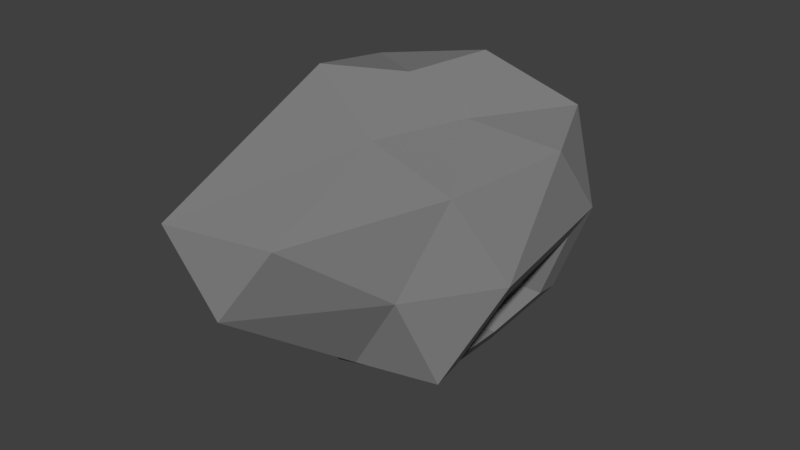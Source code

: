 # Source: Meteor.blend  (saved by Blender 2.77.0; exported with 4.5.12 LTS)
import bpy
from mathutils import Matrix  # noqa: F401  (used for matrix-valued properties, if any)

bpy.ops.wm.read_factory_settings(use_empty=True)
scene = bpy.context.scene
scene.name = 'Scene'

# ---- collections
col_collection_1 = bpy.data.collections.new('Collection 1'); scene.collection.children.link(col_collection_1)

# ---- materials (node trees are filled in below, after node groups)
mat_copper = bpy.data.materials.new('Copper')
mat_copper.alpha_threshold = 0.0
mat_copper.use_transparent_shadow = False
mat_copper.diffuse_color = (0.8, 0.3118, 0.0, 1.0)
mat_copper.roughness = 0.5
mat_material_001 = bpy.data.materials.new('Material.001')
mat_material_001.alpha_threshold = 0.0
mat_material_001.use_transparent_shadow = False
mat_material_001.diffuse_color = (0.8, 0.2346, 0.0, 1.0)
mat_material_001.roughness = 0.5
mat_darkgray = bpy.data.materials.new('DarkGray')
mat_darkgray.alpha_threshold = 0.0
mat_darkgray.use_transparent_shadow = False
mat_darkgray.diffuse_color = (0.214, 0.214, 0.214, 1.0)
mat_darkgray.roughness = 0.5

# ---- material node trees

# ---- world
world_world = bpy.data.worlds.new('World'); scene.world = world_world
world_world.color = (0.05088, 0.05088, 0.05088)
world_world.use_sun_shadow = False
world_world.sun_shadow_jitter_overblur = 0.0
world_world.cycles.sampling_method = 'MANUAL'

# ---- meshes
me_cube_006 = bpy.data.meshes.new('Cube.006')
me_cube_006.from_pydata([(4.786, -9.299, -10.97), (4.786, -9.299, -10.08), (4.786, -8.403, -10.97), (4.786, -8.403, -10.08), (5.682, -9.299, -10.97), (5.682, -9.299, -10.08), (5.682, -8.403, -10.97), (5.682, -8.403, -10.08), (-15.65, -12.39, -1.793), (-15.65, -12.39, -0.3233), (-15.65, -10.92, -1.793), (-15.65, -10.92, -0.3233), (-14.18, -12.39, -1.793), (-14.18, -12.39, -0.3233), (-14.18, -10.92, -1.793), (-14.18, -10.92, -0.3233), (-15.31, -15.16, 3.447), (-15.31, -15.16, 4.917), (-15.31, -13.69, 3.447), (-15.31, -13.69, 4.917), (-13.84, -15.16, 3.447), (-13.84, -15.16, 4.917), (-13.84, -13.69, 3.447), (-13.84, -13.69, 4.917), (-17.61, -8.157, -2.199), (-17.61, -8.157, -0.7299), (-17.61, -6.688, -2.199), (-17.61, -6.688, -0.7299), (-16.14, -8.157, -2.199), (-16.14, -8.157, -0.7299), (-16.14, -6.688, -2.199), (-16.14, -6.688, -0.7299), (-17.43, -15.74, -2.214), (-17.43, -15.74, -0.7442), (-17.43, -14.27, -2.214), (-17.43, -14.27, -0.7442), (-15.96, -15.74, -2.214), (-15.96, -15.74, -0.7442), (-15.96, -14.27, -2.214), (-15.96, -14.27, -0.7442), (2.652, -11.19, -13.69), (2.652, -11.19, -12.79), (2.652, -10.29, -13.69), (2.652, -10.29, -12.79), (3.547, -11.19, -13.69), (3.547, -11.19, -12.79), (3.547, -10.29, -13.69), (3.547, -10.29, -12.79), (1.309, -9.247, -16.0), (1.309, -9.247, -15.1), (1.309, -8.351, -16.0), (1.309, -8.351, -15.1), (2.204, -9.247, -16.0), (2.204, -9.247, -15.1), (2.204, -8.351, -16.0), (2.204, -8.351, -15.1), (1.76, -9.637, -15.35), (1.76, -9.637, -14.46), (1.76, -8.741, -15.35), (1.76, -8.741, -14.46), (2.656, -9.637, -15.35), (2.656, -9.637, -14.46), (2.656, -8.741, -15.35), (2.656, -8.741, -14.46), (2.654, -14.88, -16.42), (2.654, -14.88, -15.52), (2.654, -13.99, -16.42), (2.654, -13.99, -15.52), (3.55, -14.88, -16.42), (3.55, -14.88, -15.52), (3.55, -13.99, -16.42), (3.55, -13.99, -15.52), (1.981, -7.482, -15.41), (1.981, -7.482, -14.51), (1.981, -6.587, -15.41), (1.981, -6.587, -14.51), (2.877, -7.482, -15.41), (2.877, -7.482, -14.51), (2.877, -6.587, -15.41), (2.877, -6.587, -14.51), (0.5447, -7.043, -17.12), (0.5447, -7.043, -15.23), (0.5447, -5.154, -17.12), (0.5447, -5.154, -15.23), (2.434, -7.043, -17.12), (2.434, -7.043, -15.23), (2.434, -5.154, -17.12), (2.434, -5.154, -15.23), (1.872, -14.23, -17.31), (1.872, -14.23, -15.42), (1.872, -12.34, -17.31), (1.872, -12.34, -15.42), (3.761, -14.23, -17.31), (3.761, -14.23, -15.42), (3.761, -12.34, -17.31), (3.761, -12.34, -15.42), (3.466, -8.991, -12.84), (3.466, -8.991, -10.96), (3.466, -7.102, -12.84), (3.466, -7.102, -10.96), (5.355, -8.991, -12.84), (5.355, -8.991, -10.96), (5.355, -7.102, -12.84), (5.355, -7.102, -10.96), (-4.025, 0.7916, -1.949), (-4.025, 0.7916, -0.4507), (-4.025, 2.29, -1.949), (-4.025, 2.29, -0.4507), (-2.528, 0.7916, -1.949), (-2.528, 0.7916, -0.4507), (-2.528, 2.29, -1.949), (-2.528, 2.29, -0.4507), (-1.0, -1.0, -1.0), (-1.0, -1.0, 1.0), (-1.0, 1.0, -1.0), (-1.0, 1.0, 1.0), (1.0, -1.0, -1.0), (1.0, -1.0, 1.0), (1.0, 1.0, -1.0), (1.0, 1.0, 1.0), (-7.641, 2.275, -4.563), (-7.641, 2.275, -2.563), (-7.641, 4.275, -4.563), (-7.641, 4.275, -2.563), (-5.641, 2.275, -4.563), (-5.641, 2.275, -2.563), (-5.641, 4.275, -4.563), (-5.641, 4.275, -2.563), (-3.864, 0.3312, -3.59), (-3.864, 0.3312, -1.59), (-3.864, 2.331, -3.589), (-3.864, 2.331, -1.589), (-1.864, 0.3312, -3.59), (-1.864, 0.3312, -1.59), (-1.864, 2.331, -3.589), (-1.864, 2.331, -1.589), (-5.368, 0.8255, -4.7), (-5.368, 0.8255, -2.7), (-5.368, 2.825, -4.7), (-5.368, 2.825, -2.7), (-3.368, 0.8255, -4.7), (-3.368, 0.8255, -2.7), (-3.368, 2.825, -4.7), (-3.368, 2.825, -2.7), (-6.637, -0.5162, -0.3632), (-6.637, -0.5162, 1.637), (-6.637, 1.484, -0.3632), (-6.637, 1.484, 1.637), (-4.637, -0.5162, -0.3632), (-4.637, -0.5162, 1.637), (-4.637, 1.484, -0.3632), (-4.637, 1.484, 1.637), (-5.064, -1.181, 0.5371), (-5.064, -1.181, 2.537), (-5.064, 0.8189, 0.5371), (-5.064, 0.8189, 2.537), (-3.064, -1.181, 0.5371), (-3.064, -1.181, 2.537), (-3.064, 0.8189, 0.5371), (-3.064, 0.8189, 2.537)], [], [(1, 3, 2, 0), (3, 7, 6, 2), (7, 5, 4, 6), (5, 1, 0, 4), (0, 2, 6, 4), (5, 7, 3, 1), (9, 11, 10, 8), (11, 15, 14, 10), (15, 13, 12, 14), (13, 9, 8, 12), (8, 10, 14, 12), (13, 15, 11, 9), (17, 19, 18, 16), (19, 23, 22, 18), (23, 21, 20, 22), (21, 17, 16, 20), (16, 18, 22, 20), (21, 23, 19, 17), (25, 27, 26, 24), (27, 31, 30, 26), (31, 29, 28, 30), (29, 25, 24, 28), (24, 26, 30, 28), (29, 31, 27, 25), (33, 35, 34, 32), (35, 39, 38, 34), (39, 37, 36, 38), (37, 33, 32, 36), (32, 34, 38, 36), (37, 39, 35, 33), (41, 43, 42, 40), (43, 47, 46, 42), (47, 45, 44, 46), (45, 41, 40, 44), (40, 42, 46, 44), (45, 47, 43, 41), (49, 51, 50, 48), (51, 55, 54, 50), (55, 53, 52, 54), (53, 49, 48, 52), (48, 50, 54, 52), (53, 55, 51, 49), (57, 59, 58, 56), (59, 63, 62, 58), (63, 61, 60, 62), (61, 57, 56, 60), (56, 58, 62, 60), (61, 63, 59, 57), (65, 67, 66, 64), (67, 71, 70, 66), (71, 69, 68, 70), (69, 65, 64, 68), (64, 66, 70, 68), (69, 71, 67, 65), (73, 75, 74, 72), (75, 79, 78, 74), (79, 77, 76, 78), (77, 73, 72, 76), (72, 74, 78, 76), (77, 79, 75, 73), (81, 83, 82, 80), (83, 87, 86, 82), (87, 85, 84, 86), (85, 81, 80, 84), (80, 82, 86, 84), (85, 87, 83, 81), (89, 91, 90, 88), (91, 95, 94, 90), (95, 93, 92, 94), (93, 89, 88, 92), (88, 90, 94, 92), (93, 95, 91, 89), (97, 99, 98, 96), (99, 103, 102, 98), (103, 101, 100, 102), (101, 97, 96, 100), (96, 98, 102, 100), (101, 103, 99, 97), (105, 107, 106, 104), (107, 111, 110, 106), (111, 109, 108, 110), (109, 105, 104, 108), (104, 106, 110, 108), (109, 111, 107, 105), (113, 115, 114, 112), (115, 119, 118, 114), (119, 117, 116, 118), (117, 113, 112, 116), (112, 114, 118, 116), (117, 119, 115, 113), (121, 123, 122, 120), (123, 127, 126, 122), (127, 125, 124, 126), (125, 121, 120, 124), (120, 122, 126, 124), (125, 127, 123, 121), (129, 131, 130, 128), (131, 135, 134, 130), (135, 133, 132, 134), (133, 129, 128, 132), (128, 130, 134, 132), (133, 135, 131, 129), (137, 139, 138, 136), (139, 143, 142, 138), (143, 141, 140, 142), (141, 137, 136, 140), (136, 138, 142, 140), (141, 143, 139, 137), (145, 147, 146, 144), (147, 151, 150, 146), (151, 149, 148, 150), (149, 145, 144, 148), (144, 146, 150, 148), (149, 151, 147, 145), (153, 155, 154, 152), (155, 159, 158, 154), (159, 157, 156, 158), (157, 153, 152, 156), (152, 154, 158, 156), (157, 159, 155, 153)])
me_cube_006.polygons.foreach_set('material_index', [1, 1, 1, 1, 1, 1, 0, 0, 0, 0, 0, 0, 0, 0, 0, 0, 0, 0, 0, 0, 0, 0, 0, 0, 0, 0, 0, 0, 0, 0, 0, 0, 0, 0, 0, 0, 0, 0, 0, 0, 0, 0, 0, 0, 0, 0, 0, 0, 0, 0, 0, 0, 0, 0, 0, 0, 0, 0, 0, 0, 0, 0, 0, 0, 0, 0, 0, 0, 0, 0, 0, 0, 0, 0, 0, 0, 0, 0, 0, 0, 0, 0, 0, 0, 0, 0, 0, 0, 0, 0, 0, 0, 0, 0, 0, 0, 0, 0, 0, 0, 0, 0, 0, 0, 0, 0, 0, 0, 0, 0, 0, 0, 0, 0, 0, 0, 0, 0, 0, 0])
me_cube_006.materials.append(mat_copper)
me_cube_006.materials.append(mat_material_001)
me_cube_006.use_remesh_preserve_volume = False
me_cube_006.use_remesh_preserve_attributes = False
me_cube_006.use_mirror_vertex_groups = False
me_cube_006.update()
me_icosphere_001 = bpy.data.meshes.new('Icosphere.001')
me_icosphere_001.from_pydata([(0.0, 0.0, -0.98), (0.7091, -0.6261, -0.5567), (-0.1384, -0.838, -0.3858), (-0.8765, 0.0, -0.4383), (-0.2709, 1.283, -0.4383), (0.2709, -1.395, 0.4383), (-0.7091, -0.5641, 0.4383), (-0.7801, 0.5152, 0.459), (0.4279, 0.8142, 0.1958), (0.8765, 0.2184, 0.6038), (0.0, -0.01658, 0.9268), (-0.1592, -0.49, -0.8336), (0.2576, -0.7976, -0.5152), (0.703, -0.4541, -0.5191), (0.4168, 0.3028, -0.8336), (-0.3767, 0.0, -0.5888), (-0.6744, -0.4903, -0.5152), (-0.1592, 0.9392, -0.8336), (-0.6744, 0.9392, -0.5152), (0.07754, 0.7846, -0.5152), (0.0, -1.542, 0.0), (0.576, -0.8316, 0.0), (-0.932, -0.3364, 0.0), (-0.576, -0.9091, 0.0), (-0.576, 0.7928, 0.0), (-0.932, 0.3028, 0.0), (0.576, 0.7928, 0.0), (0.0, 1.429, 0.0), (0.6744, -0.497, 0.5152), (-0.2576, -1.631, 0.5152), (-0.7092, -0.452, 0.4411), (-0.2576, 0.7928, 0.6422), (0.6744, 0.7084, 0.6808), (0.1592, -0.5259, 0.7117), (0.3639, 0.04924, 0.7164), (-0.4168, -0.3086, 0.9606), (-0.4878, 0.3017, 0.8544), (0.1592, 0.49, 0.9606), (0.7091, 0.5152, -0.4383), (0.4168, -0.3028, -0.8336), (0.932, -0.3028, 0.0), (0.932, 0.5212, 0.1656), (0.703, 0.3824, -0.4324), (0.4887, -0.2171, -0.7221), (0.4887, 0.2267, -0.7221), (0.8663, -0.2171, -0.1112), (0.8663, 0.3868, 0.01018), (0.5641, -0.4541, -0.5191), (0.5641, 0.3824, -0.4324), (0.3498, -0.2171, -0.7221), (0.3498, 0.2267, -0.7221), (0.7274, -0.2171, -0.1112), (0.7274, 0.3868, 0.01018), (0.4054, 0.01792, -0.4161), (-0.7658, 0.407, 0.4576), (-0.8867, -0.2708, 0.09225), (-0.8867, 0.238, 0.09225), (-0.4766, -0.2486, 0.8568), (-0.5331, 0.2371, 0.7723), (-0.5738, -0.4619, 0.3328), (-0.6303, 0.3972, 0.3493), (-0.7512, -0.2807, -0.01606), (-0.7512, 0.2281, -0.01606), (-0.3412, -0.2585, 0.7485), (-0.3977, 0.2272, 0.6639), (-0.4115, -0.02476, 0.2115), (0.09876, 1.178, 0.1958), (-0.04843, 0.8142, 0.5627), (0.4841, 0.766, 0.5847), (0.1897, 0.6412, 0.7446), (0.3432, 0.5176, 0.05653), (0.0141, 0.8812, 0.05653), (-0.1331, 0.5176, 0.4235), (0.3994, 0.4693, 0.4455), (0.1051, 0.3445, 0.6054), (0.1457, 0.546, 0.3175), (-0.4089, -0.2536, 0.8027), (-0.4654, 0.2321, 0.7181), (-0.819, -0.2758, 0.03809), (-0.6415, -0.457, 0.3869), (-0.819, 0.2331, 0.03809), (-0.698, 0.4021, 0.4034)], [], [(0, 39, 11), (1, 39, 43, 13), (0, 11, 15), (0, 15, 17), (0, 17, 14), (39, 14, 44, 43), (2, 12, 20), (3, 16, 22), (4, 18, 24), (38, 19, 26), (1, 40, 21), (2, 20, 23), (3, 22, 25), (4, 24, 27), (38, 26, 41), (5, 28, 33), (6, 29, 35), (35, 36, 58, 57), (31, 37, 69, 67), (9, 32, 34), (34, 37, 10), (34, 32, 37), (32, 26, 8, 68), (37, 36, 10), (37, 31, 36), (31, 7, 36), (36, 35, 10), (6, 35, 57, 30), (7, 25, 56, 54), (35, 33, 10), (35, 29, 33), (29, 5, 33), (33, 34, 10), (33, 28, 34), (28, 9, 34), (41, 32, 9), (41, 26, 32), (26, 27, 66, 8), (37, 32, 68, 69), (27, 24, 31), (24, 7, 31), (22, 6, 30, 55), (25, 22, 55, 56), (36, 7, 54, 58), (23, 29, 6), (23, 20, 29), (20, 5, 29), (21, 28, 5), (21, 40, 28), (40, 9, 28), (27, 31, 67, 66), (26, 19, 27), (19, 4, 27), (24, 25, 7), (24, 18, 25), (18, 3, 25), (22, 23, 6), (22, 16, 23), (16, 2, 23), (20, 21, 5), (20, 12, 21), (12, 1, 21), (40, 41, 9), (38, 42, 44, 14), (40, 45, 46, 41), (14, 19, 38), (14, 17, 19), (17, 4, 19), (17, 18, 4), (17, 15, 18), (15, 3, 18), (15, 16, 3), (15, 11, 16), (11, 2, 16), (40, 1, 13, 45), (41, 46, 42, 38), (39, 0, 14), (11, 12, 2), (11, 39, 12), (39, 1, 12), (45, 51, 52, 46), (13, 43, 49, 47), (45, 13, 47, 51), (43, 44, 50, 49), (42, 48, 50, 44), (46, 52, 48, 42), (47, 49, 53), (51, 47, 53), (51, 53, 52), (48, 53, 50), (52, 53, 48), (49, 50, 53), (78, 79, 59, 61), (76, 77, 64, 63), (81, 80, 62, 60), (79, 76, 63, 59), (77, 81, 60, 64), (80, 78, 61, 62), (59, 63, 65), (61, 59, 65), (62, 61, 65), (60, 62, 65), (64, 60, 65), (63, 64, 65), (67, 69, 74, 72), (68, 8, 70, 73), (66, 67, 72, 71), (69, 68, 73, 74), (8, 66, 71, 70), (74, 73, 75), (73, 70, 75), (70, 71, 75), (72, 74, 75), (71, 72, 75), (56, 55, 78, 80), (58, 54, 81, 77), (30, 57, 76, 79), (54, 56, 80, 81), (57, 58, 77, 76), (55, 30, 79, 78)])
me_icosphere_001.materials.append(mat_darkgray)
me_icosphere_001.use_remesh_preserve_volume = False
me_icosphere_001.use_remesh_preserve_attributes = False
me_icosphere_001.use_mirror_vertex_groups = False
me_icosphere_001.update()

# ---- objects
ob_copperores = bpy.data.objects.new('CopperOres', me_cube_006)
ob_meteor = bpy.data.objects.new('Meteor', me_icosphere_001)

# ---- transforms, parenting, visibility, modifiers, constraints
ob_copperores.location = (0.3613, 0.5024, 0.4143)
ob_copperores.scale = (0.04909, 0.04909, 0.04909)
ob_copperores.lineart.crease_threshold = 0.0
ob_meteor.location = (0.0, 0.0, 0.07322)
ob_meteor.lineart.crease_threshold = 0.0

# ---- collection membership
col_collection_1.objects.link(ob_copperores)
col_collection_1.objects.link(ob_meteor)

# ---- scene / render settings (as saved in the file)
scene.frame_start = 1; scene.frame_end = 250; scene.frame_set(1)
scene.render.engine = 'BLENDER_EEVEE_NEXT'
scene.render.resolution_percentage = 50
scene.render.dither_intensity = 0.0
scene.cycles.use_denoising = False
scene.cycles.samples = 128
scene.cycles.sampling_pattern = 'TABULATED_SOBOL'
scene.cycles.light_sampling_threshold = 0.0
scene.cycles.use_adaptive_sampling = False
scene.cycles.use_light_tree = False
scene.cycles.blur_glossy = 0.0
scene.cycles.sample_clamp_indirect = 0.0
scene.view_settings.view_transform = 'Standard'
bpy.context.view_layer.update()

# ---- added for rendering (the .blend has no active camera and no usable light): camera, sun
cam_auto = bpy.data.cameras.new('AutoCamera')
cam_auto.lens = 50.0
cam_auto.sensor_width = 36.0
cam_auto.clip_end = 1000.0
ob_auto_camera = bpy.data.objects.new('AutoCamera', cam_auto)
scene.collection.objects.link(ob_auto_camera)
ob_auto_camera.location = (3.77056, -4.62575, 3.07998)
ob_auto_camera.rotation_euler = (1.09748, -7.21219e-08, 0.694738)
scene.camera = ob_auto_camera
light_auto_sun = bpy.data.lights.new('AutoSun', 'SUN')
light_auto_sun.energy = 3.0
light_auto_sun.angle = 0.0523599
ob_auto_sun = bpy.data.objects.new('AutoSun', light_auto_sun)
scene.collection.objects.link(ob_auto_sun)
ob_auto_sun.rotation_euler = (0.872665, 0.174533, 0.523599)
bpy.context.view_layer.update()
